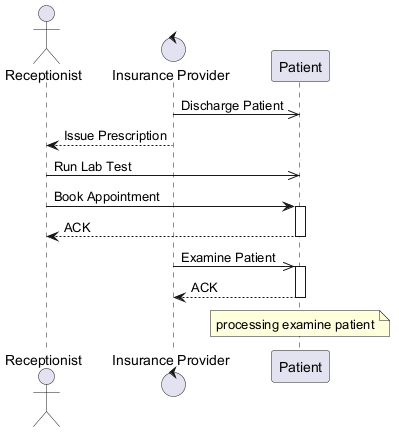

The diagram above was rendered by PlantUML. Its source (embedded in the PNG):
@startuml
skinparam backgroundColor #FFFFFF
skinparam classBackgroundColor #E8F4FA
skinparam classBorderColor #2C7DA0
actor "Receptionist" as R
control "Insurance Provider" as IP
participant "Patient" as P
IP ->> P : Discharge Patient
IP --> R : Issue Prescription
R ->> P : Run Lab Test
R -> P : Book Appointment
activate P
P --> R : ACK
deactivate P
IP ->> P : Examine Patient
activate P
P --> IP : ACK
deactivate P
note over P : processing examine patient
@enduml